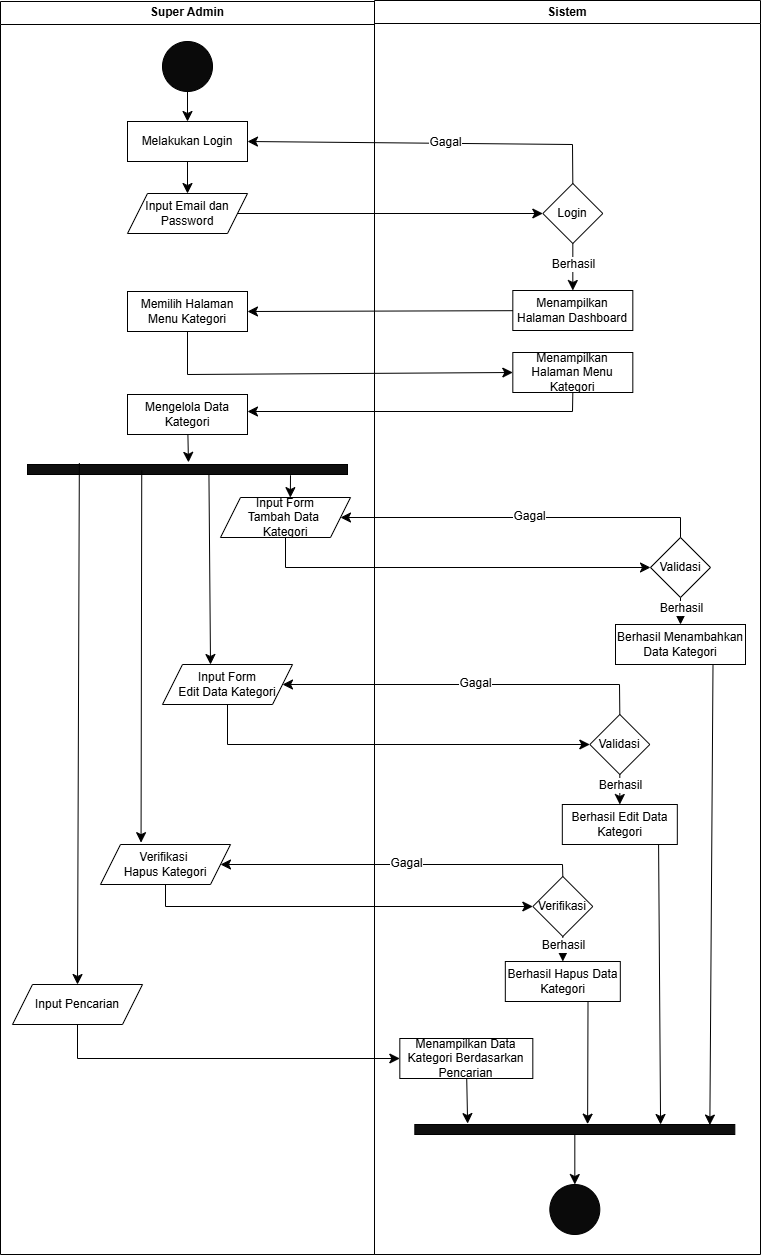

The diagram above was exported from draw.io. Its source (the exported page's mxGraphModel, read from the mxfile embedded in the PNG):
<mxGraphModel dx="1134" dy="679" grid="1" gridSize="10" guides="1" tooltips="1" connect="1" arrows="1" fold="1" page="1" pageScale="1" pageWidth="827" pageHeight="1169" math="0" shadow="0">
  <root>
    <mxCell id="0" />
    <mxCell id="1" parent="0" />
    <mxCell id="MFY-zDepOlvzRBQrNDJN-1" value="Super Admin" style="swimlane;whiteSpace=wrap;html=1;" vertex="1" parent="1">
      <mxGeometry x="40" y="57" width="374" height="1253" as="geometry" />
    </mxCell>
    <mxCell id="MFY-zDepOlvzRBQrNDJN-2" style="edgeStyle=none;curved=1;rounded=0;orthogonalLoop=1;jettySize=auto;html=1;entryX=0.5;entryY=0;entryDx=0;entryDy=0;fontSize=12;startSize=8;endSize=8;" edge="1" parent="MFY-zDepOlvzRBQrNDJN-1" source="MFY-zDepOlvzRBQrNDJN-3" target="MFY-zDepOlvzRBQrNDJN-4">
      <mxGeometry relative="1" as="geometry" />
    </mxCell>
    <mxCell id="MFY-zDepOlvzRBQrNDJN-3" value="" style="ellipse;whiteSpace=wrap;html=1;aspect=fixed;fillColor=#0A0A0A;" vertex="1" parent="MFY-zDepOlvzRBQrNDJN-1">
      <mxGeometry x="162" y="40" width="50" height="50" as="geometry" />
    </mxCell>
    <mxCell id="MFY-zDepOlvzRBQrNDJN-4" value="Melakukan Login" style="rounded=0;whiteSpace=wrap;html=1;" vertex="1" parent="MFY-zDepOlvzRBQrNDJN-1">
      <mxGeometry x="127" y="120" width="120" height="40" as="geometry" />
    </mxCell>
    <mxCell id="MFY-zDepOlvzRBQrNDJN-5" value="Input Email dan Password" style="shape=parallelogram;perimeter=parallelogramPerimeter;whiteSpace=wrap;html=1;fixedSize=1;" vertex="1" parent="MFY-zDepOlvzRBQrNDJN-1">
      <mxGeometry x="127" y="192" width="120" height="40" as="geometry" />
    </mxCell>
    <mxCell id="MFY-zDepOlvzRBQrNDJN-6" style="edgeStyle=none;curved=1;rounded=0;orthogonalLoop=1;jettySize=auto;html=1;entryX=0.5;entryY=0;entryDx=0;entryDy=0;fontSize=12;startSize=8;endSize=8;" edge="1" parent="MFY-zDepOlvzRBQrNDJN-1" source="MFY-zDepOlvzRBQrNDJN-4" target="MFY-zDepOlvzRBQrNDJN-5">
      <mxGeometry relative="1" as="geometry" />
    </mxCell>
    <mxCell id="MFY-zDepOlvzRBQrNDJN-7" value="Memilih Halaman Menu Kategori" style="rounded=0;whiteSpace=wrap;html=1;" vertex="1" parent="MFY-zDepOlvzRBQrNDJN-1">
      <mxGeometry x="127" y="290" width="120" height="40" as="geometry" />
    </mxCell>
    <mxCell id="MFY-zDepOlvzRBQrNDJN-8" value="Input Form&lt;div&gt;Tambah Data&amp;nbsp;&lt;/div&gt;&lt;div&gt;Kategori&lt;/div&gt;" style="shape=parallelogram;perimeter=parallelogramPerimeter;whiteSpace=wrap;html=1;fixedSize=1;" vertex="1" parent="MFY-zDepOlvzRBQrNDJN-1">
      <mxGeometry x="220" y="496" width="130" height="40" as="geometry" />
    </mxCell>
    <mxCell id="MFY-zDepOlvzRBQrNDJN-9" value="Input Form&lt;div&gt;Edit Data&amp;nbsp;&lt;span style=&quot;background-color: initial;&quot;&gt;Kategori&lt;/span&gt;&lt;/div&gt;" style="shape=parallelogram;perimeter=parallelogramPerimeter;whiteSpace=wrap;html=1;fixedSize=1;" vertex="1" parent="MFY-zDepOlvzRBQrNDJN-1">
      <mxGeometry x="162" y="663" width="130" height="40" as="geometry" />
    </mxCell>
    <mxCell id="MFY-zDepOlvzRBQrNDJN-10" value="Verifikasi&amp;nbsp;&lt;div&gt;Hapus&amp;nbsp;&lt;span style=&quot;background-color: initial;&quot;&gt;Kategori&lt;/span&gt;&lt;/div&gt;" style="shape=parallelogram;perimeter=parallelogramPerimeter;whiteSpace=wrap;html=1;fixedSize=1;" vertex="1" parent="MFY-zDepOlvzRBQrNDJN-1">
      <mxGeometry x="100" y="843" width="130" height="40" as="geometry" />
    </mxCell>
    <mxCell id="MFY-zDepOlvzRBQrNDJN-11" value="Mengelola Data Kategori" style="rounded=0;whiteSpace=wrap;html=1;" vertex="1" parent="MFY-zDepOlvzRBQrNDJN-1">
      <mxGeometry x="127" y="393" width="120" height="40" as="geometry" />
    </mxCell>
    <mxCell id="MFY-zDepOlvzRBQrNDJN-12" value="" style="verticalLabelPosition=bottom;verticalAlign=top;html=1;shape=mxgraph.basic.rect;fillColor2=none;strokeWidth=1;size=20;indent=5;fillColor=#0F0F0F;" vertex="1" parent="MFY-zDepOlvzRBQrNDJN-1">
      <mxGeometry x="27" y="463" width="320" height="10" as="geometry" />
    </mxCell>
    <mxCell id="MFY-zDepOlvzRBQrNDJN-13" style="edgeStyle=none;curved=1;rounded=0;orthogonalLoop=1;jettySize=auto;html=1;entryX=0.503;entryY=-0.213;entryDx=0;entryDy=0;entryPerimeter=0;fontSize=12;startSize=8;endSize=8;" edge="1" parent="MFY-zDepOlvzRBQrNDJN-1" source="MFY-zDepOlvzRBQrNDJN-11" target="MFY-zDepOlvzRBQrNDJN-12">
      <mxGeometry relative="1" as="geometry" />
    </mxCell>
    <mxCell id="MFY-zDepOlvzRBQrNDJN-14" style="edgeStyle=none;curved=1;rounded=0;orthogonalLoop=1;jettySize=auto;html=1;entryX=0.545;entryY=0.028;entryDx=0;entryDy=0;entryPerimeter=0;fontSize=12;startSize=8;endSize=8;exitX=0.825;exitY=1.173;exitDx=0;exitDy=0;exitPerimeter=0;" edge="1" parent="MFY-zDepOlvzRBQrNDJN-1">
      <mxGeometry relative="1" as="geometry">
        <mxPoint x="290" y="473.73" as="sourcePoint" />
        <mxPoint x="289.85" y="496.12" as="targetPoint" />
      </mxGeometry>
    </mxCell>
    <mxCell id="MFY-zDepOlvzRBQrNDJN-15" style="edgeStyle=none;curved=1;rounded=0;orthogonalLoop=1;jettySize=auto;html=1;fontSize=12;startSize=8;endSize=8;exitX=0.567;exitY=0.989;exitDx=0;exitDy=0;exitPerimeter=0;" edge="1" parent="MFY-zDepOlvzRBQrNDJN-1" source="MFY-zDepOlvzRBQrNDJN-12">
      <mxGeometry relative="1" as="geometry">
        <mxPoint x="210" y="663" as="targetPoint" />
      </mxGeometry>
    </mxCell>
    <mxCell id="MFY-zDepOlvzRBQrNDJN-16" style="edgeStyle=none;curved=1;rounded=0;orthogonalLoop=1;jettySize=auto;html=1;entryX=0.312;entryY=-0.046;entryDx=0;entryDy=0;entryPerimeter=0;fontSize=12;startSize=8;endSize=8;exitX=0.357;exitY=0.61;exitDx=0;exitDy=0;exitPerimeter=0;" edge="1" parent="MFY-zDepOlvzRBQrNDJN-1" source="MFY-zDepOlvzRBQrNDJN-12" target="MFY-zDepOlvzRBQrNDJN-10">
      <mxGeometry relative="1" as="geometry" />
    </mxCell>
    <mxCell id="MFY-zDepOlvzRBQrNDJN-17" value="Sistem" style="swimlane;whiteSpace=wrap;html=1;" vertex="1" parent="1">
      <mxGeometry x="414" y="56" width="386" height="1254" as="geometry" />
    </mxCell>
    <mxCell id="MFY-zDepOlvzRBQrNDJN-18" style="edgeStyle=none;curved=1;rounded=0;orthogonalLoop=1;jettySize=auto;html=1;fontSize=12;startSize=8;endSize=8;" edge="1" parent="MFY-zDepOlvzRBQrNDJN-17" source="MFY-zDepOlvzRBQrNDJN-20" target="MFY-zDepOlvzRBQrNDJN-21">
      <mxGeometry relative="1" as="geometry" />
    </mxCell>
    <mxCell id="MFY-zDepOlvzRBQrNDJN-19" value="Berhasil" style="edgeLabel;html=1;align=center;verticalAlign=middle;resizable=0;points=[];fontSize=12;" vertex="1" connectable="0" parent="MFY-zDepOlvzRBQrNDJN-18">
      <mxGeometry x="-0.1626" relative="1" as="geometry">
        <mxPoint as="offset" />
      </mxGeometry>
    </mxCell>
    <mxCell id="MFY-zDepOlvzRBQrNDJN-20" value="Login" style="rhombus;whiteSpace=wrap;html=1;" vertex="1" parent="MFY-zDepOlvzRBQrNDJN-17">
      <mxGeometry x="168.32" y="183" width="60" height="60" as="geometry" />
    </mxCell>
    <mxCell id="MFY-zDepOlvzRBQrNDJN-21" value="Menampilkan Halaman Dashboard" style="rounded=0;whiteSpace=wrap;html=1;" vertex="1" parent="MFY-zDepOlvzRBQrNDJN-17">
      <mxGeometry x="138.32" y="290" width="120" height="40" as="geometry" />
    </mxCell>
    <mxCell id="MFY-zDepOlvzRBQrNDJN-22" value="Menampilkan Halaman Menu Kategori" style="rounded=0;whiteSpace=wrap;html=1;" vertex="1" parent="MFY-zDepOlvzRBQrNDJN-17">
      <mxGeometry x="138.32" y="352" width="120" height="40" as="geometry" />
    </mxCell>
    <mxCell id="MFY-zDepOlvzRBQrNDJN-23" style="edgeStyle=none;curved=1;rounded=0;orthogonalLoop=1;jettySize=auto;html=1;entryX=0.5;entryY=0;entryDx=0;entryDy=0;fontSize=12;startSize=8;endSize=8;" edge="1" parent="MFY-zDepOlvzRBQrNDJN-17" source="MFY-zDepOlvzRBQrNDJN-25" target="MFY-zDepOlvzRBQrNDJN-26">
      <mxGeometry relative="1" as="geometry" />
    </mxCell>
    <mxCell id="MFY-zDepOlvzRBQrNDJN-24" value="Berhasil" style="edgeLabel;html=1;align=center;verticalAlign=middle;resizable=0;points=[];fontSize=12;" vertex="1" connectable="0" parent="MFY-zDepOlvzRBQrNDJN-23">
      <mxGeometry x="-0.3023" relative="1" as="geometry">
        <mxPoint as="offset" />
      </mxGeometry>
    </mxCell>
    <mxCell id="MFY-zDepOlvzRBQrNDJN-25" value="Validasi" style="rhombus;whiteSpace=wrap;html=1;" vertex="1" parent="MFY-zDepOlvzRBQrNDJN-17">
      <mxGeometry x="276" y="537" width="60" height="60" as="geometry" />
    </mxCell>
    <mxCell id="MFY-zDepOlvzRBQrNDJN-26" value="Berhasil Menambahkan Data Kategori" style="rounded=0;whiteSpace=wrap;html=1;" vertex="1" parent="MFY-zDepOlvzRBQrNDJN-17">
      <mxGeometry x="241" y="624" width="130" height="40" as="geometry" />
    </mxCell>
    <mxCell id="MFY-zDepOlvzRBQrNDJN-27" value="" style="ellipse;whiteSpace=wrap;html=1;aspect=fixed;fillColor=#0A0A0A;" vertex="1" parent="MFY-zDepOlvzRBQrNDJN-17">
      <mxGeometry x="175.32" y="1184" width="50" height="50" as="geometry" />
    </mxCell>
    <mxCell id="MFY-zDepOlvzRBQrNDJN-28" style="edgeStyle=none;curved=1;rounded=0;orthogonalLoop=1;jettySize=auto;html=1;entryX=0.5;entryY=0;entryDx=0;entryDy=0;fontSize=12;startSize=8;endSize=8;" edge="1" parent="MFY-zDepOlvzRBQrNDJN-17" source="MFY-zDepOlvzRBQrNDJN-30" target="MFY-zDepOlvzRBQrNDJN-31">
      <mxGeometry relative="1" as="geometry" />
    </mxCell>
    <mxCell id="MFY-zDepOlvzRBQrNDJN-29" value="Berhasil" style="edgeLabel;html=1;align=center;verticalAlign=middle;resizable=0;points=[];fontSize=12;" vertex="1" connectable="0" parent="MFY-zDepOlvzRBQrNDJN-28">
      <mxGeometry x="-0.3023" relative="1" as="geometry">
        <mxPoint as="offset" />
      </mxGeometry>
    </mxCell>
    <mxCell id="MFY-zDepOlvzRBQrNDJN-30" value="Verifikasi" style="rhombus;whiteSpace=wrap;html=1;" vertex="1" parent="MFY-zDepOlvzRBQrNDJN-17">
      <mxGeometry x="158.32" y="876" width="60" height="60" as="geometry" />
    </mxCell>
    <mxCell id="MFY-zDepOlvzRBQrNDJN-31" value="Berhasil Hapus Data Kategori" style="rounded=0;whiteSpace=wrap;html=1;" vertex="1" parent="MFY-zDepOlvzRBQrNDJN-17">
      <mxGeometry x="130.82" y="961" width="115" height="40" as="geometry" />
    </mxCell>
    <mxCell id="MFY-zDepOlvzRBQrNDJN-32" style="edgeStyle=none;curved=1;rounded=0;orthogonalLoop=1;jettySize=auto;html=1;entryX=0.5;entryY=0;entryDx=0;entryDy=0;fontSize=12;startSize=8;endSize=8;" edge="1" parent="MFY-zDepOlvzRBQrNDJN-17" source="MFY-zDepOlvzRBQrNDJN-34" target="MFY-zDepOlvzRBQrNDJN-35">
      <mxGeometry relative="1" as="geometry" />
    </mxCell>
    <mxCell id="MFY-zDepOlvzRBQrNDJN-33" value="Berhasil" style="edgeLabel;html=1;align=center;verticalAlign=middle;resizable=0;points=[];fontSize=12;" vertex="1" connectable="0" parent="MFY-zDepOlvzRBQrNDJN-32">
      <mxGeometry x="-0.3023" relative="1" as="geometry">
        <mxPoint as="offset" />
      </mxGeometry>
    </mxCell>
    <mxCell id="MFY-zDepOlvzRBQrNDJN-34" value="Validasi" style="rhombus;whiteSpace=wrap;html=1;" vertex="1" parent="MFY-zDepOlvzRBQrNDJN-17">
      <mxGeometry x="215.32" y="714" width="60" height="60" as="geometry" />
    </mxCell>
    <mxCell id="MFY-zDepOlvzRBQrNDJN-35" value="Berhasil Edit Data Kategori" style="rounded=0;whiteSpace=wrap;html=1;" vertex="1" parent="MFY-zDepOlvzRBQrNDJN-17">
      <mxGeometry x="187.82" y="804" width="115" height="40" as="geometry" />
    </mxCell>
    <mxCell id="MFY-zDepOlvzRBQrNDJN-36" value="Input Pencarian" style="shape=parallelogram;perimeter=parallelogramPerimeter;whiteSpace=wrap;html=1;fixedSize=1;" vertex="1" parent="MFY-zDepOlvzRBQrNDJN-17">
      <mxGeometry x="-362" y="984" width="130" height="40" as="geometry" />
    </mxCell>
    <mxCell id="MFY-zDepOlvzRBQrNDJN-37" value="Menampilkan Data Kategori Berdasarkan Pencarian" style="rounded=0;whiteSpace=wrap;html=1;" vertex="1" parent="MFY-zDepOlvzRBQrNDJN-17">
      <mxGeometry x="25.319999999999993" y="1038" width="133" height="40" as="geometry" />
    </mxCell>
    <mxCell id="MFY-zDepOlvzRBQrNDJN-38" style="edgeStyle=none;curved=0;rounded=0;orthogonalLoop=1;jettySize=auto;html=1;entryX=0;entryY=0.5;entryDx=0;entryDy=0;fontSize=12;startSize=8;endSize=8;exitX=0.5;exitY=1;exitDx=0;exitDy=0;" edge="1" parent="MFY-zDepOlvzRBQrNDJN-17" source="MFY-zDepOlvzRBQrNDJN-36" target="MFY-zDepOlvzRBQrNDJN-37">
      <mxGeometry relative="1" as="geometry">
        <Array as="points">
          <mxPoint x="-297" y="1058" />
        </Array>
      </mxGeometry>
    </mxCell>
    <mxCell id="MFY-zDepOlvzRBQrNDJN-39" style="edgeStyle=none;curved=1;rounded=0;orthogonalLoop=1;jettySize=auto;html=1;entryX=0.5;entryY=0;entryDx=0;entryDy=0;fontSize=12;startSize=8;endSize=8;" edge="1" parent="MFY-zDepOlvzRBQrNDJN-17" source="MFY-zDepOlvzRBQrNDJN-40" target="MFY-zDepOlvzRBQrNDJN-27">
      <mxGeometry relative="1" as="geometry" />
    </mxCell>
    <mxCell id="MFY-zDepOlvzRBQrNDJN-40" value="" style="verticalLabelPosition=bottom;verticalAlign=top;html=1;shape=mxgraph.basic.rect;fillColor2=none;strokeWidth=1;size=20;indent=5;fillColor=#0F0F0F;" vertex="1" parent="MFY-zDepOlvzRBQrNDJN-17">
      <mxGeometry x="40.31999999999999" y="1124" width="320" height="10" as="geometry" />
    </mxCell>
    <mxCell id="MFY-zDepOlvzRBQrNDJN-41" style="edgeStyle=none;curved=1;rounded=0;orthogonalLoop=1;jettySize=auto;html=1;entryX=0.922;entryY=0.059;entryDx=0;entryDy=0;entryPerimeter=0;fontSize=12;startSize=8;endSize=8;exitX=0.75;exitY=1;exitDx=0;exitDy=0;" edge="1" parent="MFY-zDepOlvzRBQrNDJN-17" source="MFY-zDepOlvzRBQrNDJN-26" target="MFY-zDepOlvzRBQrNDJN-40">
      <mxGeometry relative="1" as="geometry" />
    </mxCell>
    <mxCell id="MFY-zDepOlvzRBQrNDJN-42" style="edgeStyle=none;curved=1;rounded=0;orthogonalLoop=1;jettySize=auto;html=1;entryX=0.768;entryY=0;entryDx=0;entryDy=0;entryPerimeter=0;fontSize=12;startSize=8;endSize=8;exitX=0.837;exitY=0.991;exitDx=0;exitDy=0;exitPerimeter=0;" edge="1" parent="MFY-zDepOlvzRBQrNDJN-17" source="MFY-zDepOlvzRBQrNDJN-35" target="MFY-zDepOlvzRBQrNDJN-40">
      <mxGeometry relative="1" as="geometry" />
    </mxCell>
    <mxCell id="MFY-zDepOlvzRBQrNDJN-43" style="edgeStyle=none;curved=1;rounded=0;orthogonalLoop=1;jettySize=auto;html=1;entryX=0.54;entryY=-0.035;entryDx=0;entryDy=0;entryPerimeter=0;fontSize=12;startSize=8;endSize=8;exitX=0.719;exitY=1.009;exitDx=0;exitDy=0;exitPerimeter=0;" edge="1" parent="MFY-zDepOlvzRBQrNDJN-17" source="MFY-zDepOlvzRBQrNDJN-31" target="MFY-zDepOlvzRBQrNDJN-40">
      <mxGeometry relative="1" as="geometry">
        <mxPoint x="213" y="1004" as="sourcePoint" />
      </mxGeometry>
    </mxCell>
    <mxCell id="MFY-zDepOlvzRBQrNDJN-44" style="edgeStyle=none;curved=1;rounded=0;orthogonalLoop=1;jettySize=auto;html=1;entryX=0.165;entryY=-0.092;entryDx=0;entryDy=0;entryPerimeter=0;fontSize=12;startSize=8;endSize=8;" edge="1" parent="MFY-zDepOlvzRBQrNDJN-17" source="MFY-zDepOlvzRBQrNDJN-37" target="MFY-zDepOlvzRBQrNDJN-40">
      <mxGeometry relative="1" as="geometry" />
    </mxCell>
    <mxCell id="MFY-zDepOlvzRBQrNDJN-45" style="edgeStyle=none;curved=1;rounded=0;orthogonalLoop=1;jettySize=auto;html=1;entryX=0;entryY=0.5;entryDx=0;entryDy=0;fontSize=12;startSize=8;endSize=8;" edge="1" parent="1" source="MFY-zDepOlvzRBQrNDJN-5" target="MFY-zDepOlvzRBQrNDJN-20">
      <mxGeometry relative="1" as="geometry" />
    </mxCell>
    <mxCell id="MFY-zDepOlvzRBQrNDJN-46" style="edgeStyle=none;curved=1;rounded=0;orthogonalLoop=1;jettySize=auto;html=1;entryX=1;entryY=0.5;entryDx=0;entryDy=0;fontSize=12;startSize=8;endSize=8;" edge="1" parent="1" source="MFY-zDepOlvzRBQrNDJN-21" target="MFY-zDepOlvzRBQrNDJN-7">
      <mxGeometry relative="1" as="geometry" />
    </mxCell>
    <mxCell id="MFY-zDepOlvzRBQrNDJN-47" style="edgeStyle=none;curved=0;rounded=0;orthogonalLoop=1;jettySize=auto;html=1;entryX=0;entryY=0.5;entryDx=0;entryDy=0;fontSize=12;startSize=8;endSize=8;exitX=0.5;exitY=1;exitDx=0;exitDy=0;" edge="1" parent="1" source="MFY-zDepOlvzRBQrNDJN-7" target="MFY-zDepOlvzRBQrNDJN-22">
      <mxGeometry relative="1" as="geometry">
        <Array as="points">
          <mxPoint x="227" y="430" />
        </Array>
      </mxGeometry>
    </mxCell>
    <mxCell id="MFY-zDepOlvzRBQrNDJN-48" style="edgeStyle=none;curved=0;rounded=0;orthogonalLoop=1;jettySize=auto;html=1;entryX=1;entryY=0.5;entryDx=0;entryDy=0;fontSize=12;startSize=8;endSize=8;exitX=0.5;exitY=1;exitDx=0;exitDy=0;" edge="1" parent="1" source="MFY-zDepOlvzRBQrNDJN-22">
      <mxGeometry relative="1" as="geometry">
        <Array as="points">
          <mxPoint x="612" y="467" />
        </Array>
        <mxPoint x="287" y="467" as="targetPoint" />
      </mxGeometry>
    </mxCell>
    <mxCell id="MFY-zDepOlvzRBQrNDJN-49" style="edgeStyle=none;curved=0;rounded=0;orthogonalLoop=1;jettySize=auto;html=1;entryX=0;entryY=0.5;entryDx=0;entryDy=0;fontSize=12;startSize=8;endSize=8;exitX=0.5;exitY=1;exitDx=0;exitDy=0;" edge="1" parent="1" source="MFY-zDepOlvzRBQrNDJN-8" target="MFY-zDepOlvzRBQrNDJN-25">
      <mxGeometry relative="1" as="geometry">
        <Array as="points">
          <mxPoint x="325" y="623" />
        </Array>
      </mxGeometry>
    </mxCell>
    <mxCell id="MFY-zDepOlvzRBQrNDJN-50" style="edgeStyle=none;curved=0;rounded=0;orthogonalLoop=1;jettySize=auto;html=1;entryX=1;entryY=0.5;entryDx=0;entryDy=0;fontSize=12;startSize=8;endSize=8;exitX=0.5;exitY=0;exitDx=0;exitDy=0;" edge="1" parent="1" source="MFY-zDepOlvzRBQrNDJN-25" target="MFY-zDepOlvzRBQrNDJN-8">
      <mxGeometry relative="1" as="geometry">
        <Array as="points">
          <mxPoint x="720" y="573" />
        </Array>
      </mxGeometry>
    </mxCell>
    <mxCell id="MFY-zDepOlvzRBQrNDJN-51" value="Gagal" style="edgeLabel;html=1;align=center;verticalAlign=middle;resizable=0;points=[];fontSize=12;" vertex="1" connectable="0" parent="MFY-zDepOlvzRBQrNDJN-50">
      <mxGeometry x="-0.0506" y="-2" relative="1" as="geometry">
        <mxPoint as="offset" />
      </mxGeometry>
    </mxCell>
    <mxCell id="MFY-zDepOlvzRBQrNDJN-52" style="edgeStyle=none;curved=0;rounded=0;orthogonalLoop=1;jettySize=auto;html=1;entryX=1;entryY=0.5;entryDx=0;entryDy=0;fontSize=12;startSize=8;endSize=8;exitX=0.5;exitY=0;exitDx=0;exitDy=0;" edge="1" parent="1" source="MFY-zDepOlvzRBQrNDJN-20" target="MFY-zDepOlvzRBQrNDJN-4">
      <mxGeometry relative="1" as="geometry">
        <Array as="points">
          <mxPoint x="612" y="200" />
        </Array>
        <mxPoint x="374" y="196" as="targetPoint" />
      </mxGeometry>
    </mxCell>
    <mxCell id="MFY-zDepOlvzRBQrNDJN-53" value="Gagal" style="edgeLabel;html=1;align=center;verticalAlign=middle;resizable=0;points=[];fontSize=12;" vertex="1" connectable="0" parent="MFY-zDepOlvzRBQrNDJN-52">
      <mxGeometry x="-0.0822" y="-2" relative="1" as="geometry">
        <mxPoint as="offset" />
      </mxGeometry>
    </mxCell>
    <mxCell id="MFY-zDepOlvzRBQrNDJN-54" style="edgeStyle=none;curved=0;rounded=0;orthogonalLoop=1;jettySize=auto;html=1;entryX=0;entryY=0.5;entryDx=0;entryDy=0;fontSize=12;startSize=8;endSize=8;exitX=0.5;exitY=1;exitDx=0;exitDy=0;" edge="1" parent="1" source="MFY-zDepOlvzRBQrNDJN-9" target="MFY-zDepOlvzRBQrNDJN-34">
      <mxGeometry relative="1" as="geometry">
        <Array as="points">
          <mxPoint x="267" y="800" />
        </Array>
      </mxGeometry>
    </mxCell>
    <mxCell id="MFY-zDepOlvzRBQrNDJN-55" style="edgeStyle=none;curved=0;rounded=0;orthogonalLoop=1;jettySize=auto;html=1;entryX=1;entryY=0.5;entryDx=0;entryDy=0;fontSize=12;startSize=8;endSize=8;exitX=0.5;exitY=0;exitDx=0;exitDy=0;" edge="1" parent="1" source="MFY-zDepOlvzRBQrNDJN-34" target="MFY-zDepOlvzRBQrNDJN-9">
      <mxGeometry relative="1" as="geometry">
        <Array as="points">
          <mxPoint x="659" y="740" />
        </Array>
      </mxGeometry>
    </mxCell>
    <mxCell id="MFY-zDepOlvzRBQrNDJN-56" value="Gagal" style="edgeLabel;html=1;align=center;verticalAlign=middle;resizable=0;points=[];fontSize=12;" vertex="1" connectable="0" parent="MFY-zDepOlvzRBQrNDJN-55">
      <mxGeometry x="-0.0506" y="-2" relative="1" as="geometry">
        <mxPoint as="offset" />
      </mxGeometry>
    </mxCell>
    <mxCell id="MFY-zDepOlvzRBQrNDJN-57" style="edgeStyle=none;curved=0;rounded=0;orthogonalLoop=1;jettySize=auto;html=1;entryX=0;entryY=0.5;entryDx=0;entryDy=0;fontSize=12;startSize=8;endSize=8;exitX=0.5;exitY=1;exitDx=0;exitDy=0;" edge="1" parent="1" source="MFY-zDepOlvzRBQrNDJN-10" target="MFY-zDepOlvzRBQrNDJN-30">
      <mxGeometry relative="1" as="geometry">
        <Array as="points">
          <mxPoint x="205" y="962" />
        </Array>
      </mxGeometry>
    </mxCell>
    <mxCell id="MFY-zDepOlvzRBQrNDJN-58" style="edgeStyle=none;curved=0;rounded=0;orthogonalLoop=1;jettySize=auto;html=1;entryX=1;entryY=0.5;entryDx=0;entryDy=0;fontSize=12;startSize=8;endSize=8;exitX=0.5;exitY=0;exitDx=0;exitDy=0;" edge="1" parent="1" source="MFY-zDepOlvzRBQrNDJN-30" target="MFY-zDepOlvzRBQrNDJN-10">
      <mxGeometry relative="1" as="geometry">
        <Array as="points">
          <mxPoint x="602" y="920" />
        </Array>
      </mxGeometry>
    </mxCell>
    <mxCell id="MFY-zDepOlvzRBQrNDJN-59" value="Gagal" style="edgeLabel;html=1;align=center;verticalAlign=middle;resizable=0;points=[];fontSize=12;" vertex="1" connectable="0" parent="MFY-zDepOlvzRBQrNDJN-58">
      <mxGeometry x="-0.0506" y="-2" relative="1" as="geometry">
        <mxPoint as="offset" />
      </mxGeometry>
    </mxCell>
    <mxCell id="MFY-zDepOlvzRBQrNDJN-60" style="edgeStyle=none;curved=1;rounded=0;orthogonalLoop=1;jettySize=auto;html=1;entryX=0.5;entryY=0;entryDx=0;entryDy=0;fontSize=12;startSize=8;endSize=8;exitX=0.162;exitY=-0.144;exitDx=0;exitDy=0;exitPerimeter=0;" edge="1" parent="1" source="MFY-zDepOlvzRBQrNDJN-12" target="MFY-zDepOlvzRBQrNDJN-36">
      <mxGeometry relative="1" as="geometry" />
    </mxCell>
  </root>
</mxGraphModel>